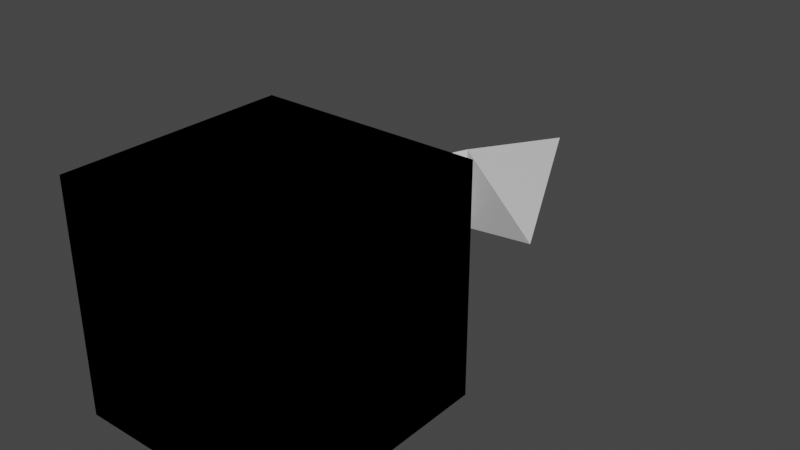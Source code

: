 # Source: pop_up_arrow.blend  (saved by Blender 3.1.7; exported with 4.5.12 LTS)
import bpy
from mathutils import Matrix  # noqa: F401  (used for matrix-valued properties, if any)

bpy.ops.wm.read_factory_settings(use_empty=True)
scene = bpy.context.scene
scene.name = 'Scene'

# ---- collections
col_collection = bpy.data.collections.new('Collection'); scene.collection.children.link(col_collection)

# ---- images (referenced by path relative to the original .blend; pixels are not part of the script)
import os
ASSET_DIR = os.environ.get("B2B_ASSET_DIR", "")  # directory of the original .blend (textures are referenced by path, not embedded)
HERE = os.path.dirname(os.path.abspath(__file__))  # packed textures are extracted next to this script under _unpacked/

def load_image(name, relpath, width, height, colorspace="sRGB"):
    """Load a texture the original file referenced (path relative to the .blend, or extracted next to this script)."""
    p = next((c for c in (os.path.join(HERE, relpath), os.path.join(ASSET_DIR, relpath)) if relpath and os.path.exists(c)), "")
    if p:
        img = bpy.data.images.load(p, check_existing=True)
        img.name = name
    else:  # same state as the original file: an image datablock whose file is absent (Cycles renders it pink)
        img = bpy.data.images.new(name, width, height)
        img.source = "FILE"
        img.filepath = "//" + (relpath or name)
    img.colorspace_settings.name = colorspace
    return img
img_pngwing_com_1_png = load_image('pngwing.com 1.png', 'pngwing.com 1.png', 1024, 1024, 'sRGB')

# ---- materials (node trees are filled in below, after node groups)
mat_material = bpy.data.materials.new('Material')
mat_material.alpha_threshold = 0.0
mat_material.use_transparent_shadow = False
mat_material.line_color = (0.0, 0.0, 0.0, 1.0)
mat_smartphone_tex = bpy.data.materials.new('smartphone_tex')
mat_smartphone_tex.use_transparent_shadow = False

# ---- material node trees
mat_material.use_nodes = True; mat_material.node_tree.nodes.clear()
_N = mat_material.node_tree.nodes; _L = mat_material.node_tree.links
n0 = _N.new('ShaderNodeOutputMaterial'); n0.name = 'Material Output'; n0.location = (300, 300)
n1 = _N.new('ShaderNodeBsdfPrincipled'); n1.name = 'Principled BSDF'; n1.location = (10, 300)
n1.distribution = 'GGX'
n1.subsurface_method = 'RANDOM_WALK_SKIN'
n1.inputs[2].default_value = 0.4
n1.inputs[3].default_value = 1.45
n1.inputs[27].default_value = (0.0, 0.0, 0.0, 1.0)
n1.inputs[28].default_value = 1.0
_L.new(n1.outputs[0], n0.inputs[0])
n0.is_active_output = True
mat_smartphone_tex.use_nodes = True; mat_smartphone_tex.node_tree.nodes.clear()
_N = mat_smartphone_tex.node_tree.nodes; _L = mat_smartphone_tex.node_tree.links
n0 = _N.new('ShaderNodeBsdfPrincipled'); n0.name = 'Principled BSDF'; n0.location = (10, 300)
n0.distribution = 'GGX'
n0.subsurface_method = 'RANDOM_WALK_SKIN'
n0.inputs[3].default_value = 1.45
n0.inputs[27].default_value = (0.0, 0.0, 0.0, 1.0)
n0.inputs[28].default_value = 1.0
n1 = _N.new('ShaderNodeOutputMaterial'); n1.name = 'Material Output'; n1.location = (300, 300)
n2 = _N.new('ShaderNodeTexImage'); n2.name = 'Image Texture'; n2.location = (-280, 275)
n2.image = img_pngwing_com_1_png
_L.new(n0.outputs[0], n1.inputs[0])
_L.new(n2.outputs[0], n0.inputs[0])
n1.is_active_output = True

# ---- world
world_world = bpy.data.worlds.new('World'); scene.world = world_world
world_world.use_nodes = True; world_world.node_tree.nodes.clear()
_N = world_world.node_tree.nodes; _L = world_world.node_tree.links
n0 = _N.new('ShaderNodeOutputWorld'); n0.name = 'World Output'; n0.location = (300, 300)
n1 = _N.new('ShaderNodeBackground'); n1.name = 'Background'; n1.location = (10, 300)
n1.inputs[0].default_value = (0.05088, 0.05088, 0.05088, 1.0)
_L.new(n1.outputs[0], n0.inputs[0])
n0.is_active_output = True
world_world.color = (0.05088, 0.05088, 0.05088)
world_world.use_sun_shadow = False
world_world.sun_shadow_jitter_overblur = 0.0

# ---- meshes
me_cube = bpy.data.meshes.new('Cube')
me_cube.from_pydata([(1.0, 1.0, 1.0), (1.0, 1.0, -1.0), (1.0, -1.0, 1.0), (1.0, -1.0, -1.0), (-1.0, 1.0, 1.0), (-1.0, 1.0, -1.0), (-1.0, -1.0, 1.0), (-1.0, -1.0, -1.0), (0.7501, 0.7501, 1.0), (-0.7501, 0.7501, 1.0), (-0.7501, -0.7501, 1.0), (0.7501, -0.7501, 1.0), (0.7501, -1.0, -0.7501), (0.7501, -1.0, 0.7501), (-0.7501, -1.0, 0.7501), (-0.7501, -1.0, -0.7501), (-1.0, -0.7501, -0.7501), (-1.0, -0.7501, 0.7501), (-1.0, 0.7501, 0.7501), (-1.0, 0.7501, -0.7501), (-0.7501, 0.7501, -1.0), (0.7501, 0.7501, -1.0), (0.7501, -0.7501, -1.0), (-0.7501, -0.7501, -1.0), (1.0, 0.7501, -0.7501), (1.0, 0.7501, 0.7501), (1.0, -0.7501, 0.7501), (1.0, -0.7501, -0.7501), (-0.7501, 1.0, -0.7501), (-0.7501, 1.0, 0.7501), (0.7501, 1.0, 0.7501), (0.7501, 1.0, -0.7501)], [], [(8, 9, 10, 11), (12, 13, 14, 15), (16, 17, 18, 19), (20, 21, 22, 23), (24, 25, 26, 27), (28, 29, 30, 31), (0, 4, 9, 8), (4, 6, 10, 9), (6, 2, 11, 10), (2, 0, 8, 11), (3, 2, 13, 12), (2, 6, 14, 13), (6, 7, 15, 14), (7, 3, 12, 15), (7, 6, 17, 16), (6, 4, 18, 17), (4, 5, 19, 18), (5, 7, 16, 19), (5, 1, 21, 20), (1, 3, 22, 21), (3, 7, 23, 22), (7, 5, 20, 23), (1, 0, 25, 24), (0, 2, 26, 25), (2, 3, 27, 26), (3, 1, 24, 27), (5, 4, 29, 28), (4, 0, 30, 29), (0, 1, 31, 30), (1, 5, 28, 31)])
me_cube.polygons.foreach_set('material_index', [1, 1, 1, 1, 1, 1, 0, 0, 0, 0, 0, 0, 0, 0, 0, 0, 0, 0, 0, 0, 0, 0, 0, 0, 0, 0, 0, 0, 0, 0])
_uv = me_cube.uv_layers.new(name='UVMap')
_uv.uv.foreach_set('vector', [1.001, -1.002, 2.002, -1.002, 2.002, -0.0006018, 1.001, -0.0006019, -0.0006018, -1.002, -0.0006019, -0.0006018, -1.002, -0.0006019, -1.002, -1.002, -0.0006018, -0.0006019, -0.0006019, 1.001, -1.002, 1.001, -1.002, -0.0006019, -0.0006019, -1.002, 1.001, -1.002, 1.001, -0.0006018, -0.0006019, -0.0006019, 1.001, -0.0006019, 1.001, 1.001, -0.0006019, 1.001, -0.0006019, -0.0006019, -0.0006018, 1.001, -0.0006019, 2.002, -1.002, 2.002, -1.002, 1.001, 0.625, 0.5, 0.875, 0.5, 0.8438, 0.5312, 0.6562, 0.5312, 0.875, 0.5, 0.875, 0.75, 0.8438, 0.7188, 0.8438, 0.5312, 0.875, 0.75, 0.625, 0.75, 0.6562, 0.7188, 0.8438, 0.7188, 0.625, 0.75, 0.625, 0.5, 0.6562, 0.5312, 0.6562, 0.7188, 0.375, 0.75, 0.625, 0.75, 0.5938, 0.7812, 0.4062, 0.7812, 0.625, 0.75, 0.625, 1.0, 0.5938, 0.9688, 0.5938, 0.7812, 0.625, 1.0, 0.375, 1.0, 0.4062, 0.9688, 0.5938, 0.9688, 0.375, 1.0, 0.375, 0.75, 0.4062, 0.7812, 0.4062, 0.9688, 0.375, 0.0, 0.625, 0.0, 0.5938, 0.03124, 0.4062, 0.03124, 0.625, 0.0, 0.625, 0.25, 0.5938, 0.2188, 0.5938, 0.03124, 0.625, 0.25, 0.375, 0.25, 0.4062, 0.2188, 0.5938, 0.2188, 0.375, 0.25, 0.375, 0.0, 0.4062, 0.03124, 0.4062, 0.2188, 0.125, 0.5, 0.375, 0.5, 0.3438, 0.5312, 0.1562, 0.5312, 0.375, 0.5, 0.375, 0.75, 0.3438, 0.7188, 0.3438, 0.5312, 0.375, 0.75, 0.125, 0.75, 0.1562, 0.7188, 0.3438, 0.7188, 0.125, 0.75, 0.125, 0.5, 0.1562, 0.5312, 0.1562, 0.7188, 0.375, 0.5, 0.625, 0.5, 0.5938, 0.5312, 0.4062, 0.5312, 0.625, 0.5, 0.625, 0.75, 0.5938, 0.7188, 0.5938, 0.5312, 0.625, 0.75, 0.375, 0.75, 0.4062, 0.7188, 0.5938, 0.7188, 0.375, 0.75, 0.375, 0.5, 0.4062, 0.5312, 0.4062, 0.7188, 0.375, 0.25, 0.625, 0.25, 0.5938, 0.2812, 0.4062, 0.2812, 0.625, 0.25, 0.625, 0.5, 0.5938, 0.4688, 0.5938, 0.2812, 0.625, 0.5, 0.375, 0.5, 0.4062, 0.4688, 0.5938, 0.4688, 0.375, 0.5, 0.375, 0.25, 0.4062, 0.2812, 0.4062, 0.4688])
me_cube.materials.append(mat_material)
me_cube.materials.append(mat_smartphone_tex)
me_cube.use_remesh_preserve_volume = False
me_cube.use_remesh_preserve_attributes = False
me_cube.use_mirror_vertex_groups = False
me_cube.update()
me_cube_001 = bpy.data.meshes.new('Cube.001')
me_cube_001.from_pydata([(0.0, 2.304, 0.0), (1.0, 1.807, 0.0), (0.0, 3.807, 0.0), (0.0, 3.807, 0.0), (0.0, 2.304, 0.3715), (0.0, 2.304, 0.3715), (0.0, 3.807, 0.0), (0.0, 3.807, 0.0)], [], [(0, 2, 3, 1), (4, 5, 7, 6), (3, 2, 6, 7), (0, 1, 5, 4), (1, 3, 7, 5), (2, 0, 4, 6)])
_uv = me_cube_001.uv_layers.new(name='UVMap')
_uv.uv.foreach_set('vector', [0.0, 0.0, 0.0, 1.0, 1.0, 1.0, 1.0, 0.0, 0.0, 0.0, 1.0, 0.0, 1.0, 1.0, 0.0, 1.0, 1.0, 1.0, 0.0, 1.0, 0.0, 1.0, 1.0, 1.0, 0.0, 0.0, 1.0, 0.0, 1.0, 0.0, 0.0, 0.0, 1.0, 0.0, 1.0, 1.0, 1.0, 1.0, 1.0, 0.0, 0.0, 1.0, 0.0, 0.0, 0.0, 0.0, 0.0, 1.0])
me_cube_001.materials.append(mat_material)
me_cube_001.use_remesh_preserve_volume = False
me_cube_001.use_remesh_preserve_attributes = False
me_cube_001.use_mirror_vertex_groups = False
me_cube_001.update()

# ---- objects
ob_cube = bpy.data.objects.new('Cube', me_cube)
ob_arrow = bpy.data.objects.new('Arrow', me_cube_001)

# ---- transforms, parenting, visibility, modifiers, constraints
ob_cube.location = (0.0, 0.0, 0.0)
ob_cube.lock_rotations_4d = False
ob_cube.empty_display_type = 'ARROWS'
ob_cube.lineart.crease_threshold = 0.0
_m = ob_cube.modifiers.new('Mirror', 'MIRROR')
_m.use_clip = True
ob_arrow.location = (0.0, 0.0, 0.0)
ob_arrow.lock_rotations_4d = False
ob_arrow.empty_display_type = 'ARROWS'
ob_arrow.lineart.crease_threshold = 0.0
_m = ob_arrow.modifiers.new('Mirror', 'MIRROR')
_m.use_axis = (True, False, True)
_m.use_clip = True

# ---- collection membership
col_collection.objects.link(ob_cube)
col_collection.objects.link(ob_arrow)

# ---- scene / render settings (as saved in the file)
scene.frame_start = 1; scene.frame_end = 250; scene.frame_set(1)
scene.render.engine = 'BLENDER_EEVEE_NEXT'
scene.cycles.sampling_pattern = 'TABULATED_SOBOL'
scene.cycles.use_light_tree = False
scene.view_settings.view_transform = 'Filmic'
bpy.context.view_layer.update()

# ---- added for rendering (the .blend has no active camera and no usable light): camera, sun
cam_auto = bpy.data.cameras.new('AutoCamera')
cam_auto.lens = 50.0
cam_auto.sensor_width = 36.0
cam_auto.clip_end = 1000.0
ob_auto_camera = bpy.data.objects.new('AutoCamera', cam_auto)
scene.collection.objects.link(ob_auto_camera)
ob_auto_camera.location = (5.16035, -4.78891, 4.12828)
ob_auto_camera.rotation_euler = (1.09748, -7.21219e-08, 0.694738)
scene.camera = ob_auto_camera
light_auto_sun = bpy.data.lights.new('AutoSun', 'SUN')
light_auto_sun.energy = 3.0
light_auto_sun.angle = 0.0523599
ob_auto_sun = bpy.data.objects.new('AutoSun', light_auto_sun)
scene.collection.objects.link(ob_auto_sun)
ob_auto_sun.rotation_euler = (0.872665, 0.174533, 0.523599)
bpy.context.view_layer.update()

